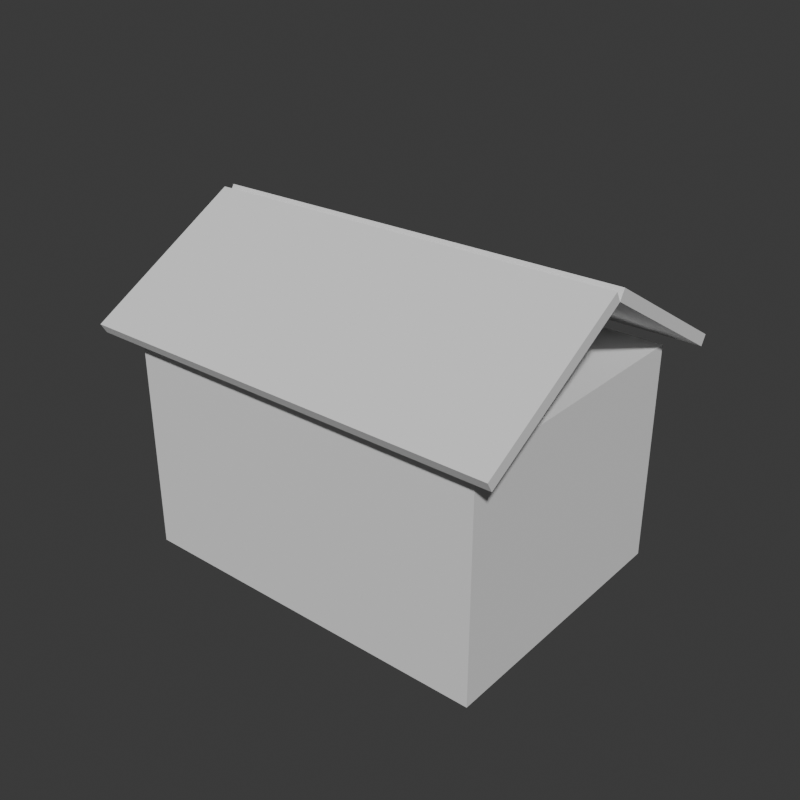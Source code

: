 # Source: variant.blend  (saved by Blender 5.2.45; exported with 4.5.12 LTS)
import bpy
from mathutils import Matrix  # noqa: F401  (used for matrix-valued properties, if any)

bpy.ops.wm.read_factory_settings(use_empty=True)
scene = bpy.context.scene
scene.name = 'Scene'

# ---- world
world_world = bpy.data.worlds.new('World'); scene.world = world_world
world_world.use_nodes = True; world_world.node_tree.nodes.clear()
_N = world_world.node_tree.nodes; _L = world_world.node_tree.links
n0 = _N.new('ShaderNodeOutputWorld'); n0.name = 'World Output'; n0.location = (200, 100)
n1 = _N.new('ShaderNodeBackground'); n1.name = 'Background'; n1.location = (-200, 100)
n1.inputs[0].default_value = (0.05088, 0.05088, 0.05088, 1.0)
_L.new(n1.outputs[0], n0.inputs[0])
n0.is_active_output = True
world_world.color = (0.05088, 0.05088, 0.05088)
world_world.sun_shadow_jitter_overblur = 0.0

# ---- meshes
me_walls_base_mesh = bpy.data.meshes.new('walls_base_mesh')
me_walls_base_mesh.from_pydata([(-2.0, -1.5, -1.2), (-2.0, -1.5, -1.2), (-2.0, -1.5, -1.2), (-2.0, -1.5, 1.2), (-2.0, -1.5, 1.2), (-2.0, -1.5, 1.2), (-2.0, 1.5, -1.2), (-2.0, 1.5, -1.2), (-2.0, 1.5, -1.2), (-2.0, 1.5, 1.2), (-2.0, 1.5, 1.2), (-2.0, 1.5, 1.2), (2.0, -1.5, -1.2), (2.0, -1.5, -1.2), (2.0, -1.5, -1.2), (2.0, -1.5, 1.2), (2.0, -1.5, 1.2), (2.0, -1.5, 1.2), (2.0, 1.5, -1.2), (2.0, 1.5, -1.2), (2.0, 1.5, -1.2), (2.0, 1.5, 1.2), (2.0, 1.5, 1.2), (2.0, 1.5, 1.2)], [], [(2, 5, 11), (2, 11, 8), (6, 9, 21), (6, 21, 18), (20, 23, 17), (20, 17, 14), (12, 15, 3), (12, 3, 0), (7, 19, 13), (7, 13, 1), (22, 10, 4), (22, 4, 16)])
_uv = me_walls_base_mesh.uv_layers.new(name='UVMap')
_uv.uv.foreach_set('vector', [0.375, 0.0, 0.625, 0.0, 0.625, 0.25, 0.375, 0.0, 0.625, 0.25, 0.375, 0.25, 0.375, 0.25, 0.625, 0.25, 0.625, 0.5, 0.375, 0.25, 0.625, 0.5, 0.375, 0.5, 0.375, 0.5, 0.625, 0.5, 0.625, 0.75, 0.375, 0.5, 0.625, 0.75, 0.375, 0.75, 0.375, 0.75, 0.625, 0.75, 0.625, 1.0, 0.375, 0.75, 0.625, 1.0, 0.375, 1.0, 0.125, 0.5, 0.375, 0.5, 0.375, 0.75, 0.125, 0.5, 0.375, 0.75, 0.125, 0.75, 0.625, 0.5, 0.875, 0.5, 0.875, 0.75, 0.625, 0.5, 0.875, 0.75, 0.625, 0.75])
me_walls_base_mesh.update()
me_walls_base_mesh.normals_split_custom_set([tuple(v) for v in zip(*[iter([-1.0, 0.0, 0.0, -1.0, 0.0, 0.0, -1.0, 0.0, 0.0, -1.0, 0.0, 0.0, -1.0, 0.0, 0.0, -1.0, 0.0, 0.0, 0.0, 1.0, 0.0, 0.0, 1.0, 0.0, 0.0, 1.0, 0.0, 0.0, 1.0, 0.0, 0.0, 1.0, 0.0, 0.0, 1.0, 0.0, 1.0, 0.0, 0.0, 1.0, 0.0, 0.0, 1.0, 0.0, 0.0, 1.0, 0.0, 0.0, 1.0, 0.0, 0.0, 1.0, 0.0, 0.0, 0.0, -1.0, 0.0, 0.0, -1.0, 0.0, 0.0, -1.0, 0.0, 0.0, -1.0, 0.0, 0.0, -1.0, 0.0, 0.0, -1.0, 0.0, 0.0, 0.0, -1.0, 0.0, 0.0, -1.0, 0.0, 0.0, -1.0, 0.0, 0.0, -1.0, 0.0, 0.0, -1.0, 0.0, 0.0, -1.0, 0.0, 0.0, 1.0, 0.0, 0.0, 1.0, 0.0, 0.0, 1.0, 0.0, 0.0, 1.0, 0.0, 0.0, 1.0, 0.0, 0.0, 1.0])] * 3)])
me_roof_panel_south_mesh = bpy.data.meshes.new('roof_panel_south_mesh')
me_roof_panel_south_mesh.from_pydata([(-2.3, -0.9815, -0.06), (-2.3, -0.9815, 0.06), (-2.3, 0.9815, -0.06), (-2.3, 0.9815, 0.06), (2.3, -0.9815, -0.06), (2.3, -0.9815, 0.06), (2.3, 0.9815, -0.06), (2.3, 0.9815, 0.06)], [], [(0, 1, 3, 2), (2, 3, 7, 6), (6, 7, 5, 4), (4, 5, 1, 0), (2, 6, 4, 0), (7, 3, 1, 5)])
_uv = me_roof_panel_south_mesh.uv_layers.new(name='UVMap')
_uv.uv.foreach_set('vector', [0.375, 0.0, 0.625, 0.0, 0.625, 0.25, 0.375, 0.25, 0.375, 0.25, 0.625, 0.25, 0.625, 0.5, 0.375, 0.5, 0.375, 0.5, 0.625, 0.5, 0.625, 0.75, 0.375, 0.75, 0.375, 0.75, 0.625, 0.75, 0.625, 1.0, 0.375, 1.0, 0.125, 0.5, 0.375, 0.5, 0.375, 0.75, 0.125, 0.75, 0.625, 0.5, 0.875, 0.5, 0.875, 0.75, 0.625, 0.75])
me_roof_panel_south_mesh.update()
me_roof_panel_north_mesh = bpy.data.meshes.new('roof_panel_north_mesh')
me_roof_panel_north_mesh.from_pydata([(-2.3, -0.9815, -0.06), (-2.3, -0.9815, 0.06), (-2.3, 0.9815, -0.06), (-2.3, 0.9815, 0.06), (2.3, -0.9815, -0.06), (2.3, -0.9815, 0.06), (2.3, 0.9815, -0.06), (2.3, 0.9815, 0.06)], [], [(0, 1, 3, 2), (2, 3, 7, 6), (6, 7, 5, 4), (4, 5, 1, 0), (2, 6, 4, 0), (7, 3, 1, 5)])
_uv = me_roof_panel_north_mesh.uv_layers.new(name='UVMap')
_uv.uv.foreach_set('vector', [0.375, 0.0, 0.625, 0.0, 0.625, 0.25, 0.375, 0.25, 0.375, 0.25, 0.625, 0.25, 0.625, 0.5, 0.375, 0.5, 0.375, 0.5, 0.625, 0.5, 0.625, 0.75, 0.375, 0.75, 0.375, 0.75, 0.625, 0.75, 0.625, 1.0, 0.375, 1.0, 0.125, 0.5, 0.375, 0.5, 0.375, 0.75, 0.125, 0.75, 0.625, 0.5, 0.875, 0.5, 0.875, 0.75, 0.625, 0.75])
me_roof_panel_north_mesh.update()

# ---- objects
ob_walls_base = bpy.data.objects.new('walls_base', me_walls_base_mesh)
ob_roof_panel_south = bpy.data.objects.new('roof_panel_south', me_roof_panel_south_mesh)
ob_roof_panel_north = bpy.data.objects.new('roof_panel_north', me_roof_panel_north_mesh)

# ---- transforms, parenting, visibility, modifiers, constraints
ob_walls_base.location = (0.0, 0.0, 1.2)
ob_walls_base.rotation_mode = 'QUATERNION'
ob_walls_base.rotation_quaternion = (1.0, 0.0, 0.0, 0.0)
ob_roof_panel_south.location = (0.0, -0.88, 2.943)
ob_roof_panel_south.rotation_euler = (0.5236, 0.0, 0.0)
ob_roof_panel_north.location = (0.0, 0.88, 2.943)
ob_roof_panel_north.rotation_euler = (-0.5236, 0.0, 0.0)

# ---- collection membership
scene.collection.objects.link(ob_walls_base)
scene.collection.objects.link(ob_roof_panel_south)
scene.collection.objects.link(ob_roof_panel_north)

# ---- scene / render settings (as saved in the file)
scene.frame_start = 1; scene.frame_end = 250; scene.frame_set(1)
scene.render.engine = 'BLENDER_WORKBENCH'
scene.render.resolution_x = 512
scene.render.resolution_y = 512
scene.render.bake_bias = 0.0
scene.render.bake_samples = 0
scene.render.compositor_device = 'GPU'
scene.eevee.use_volume_custom_range = False
scene.eevee.fast_gi_thickness_near = 0.1
scene.eevee.fast_gi_thickness_far = 0.0
scene.eevee.ray_tracing_options.screen_trace_thickness = 0.1
bpy.context.view_layer.update()

# ---- added for rendering (the .blend has no active camera and no usable light): camera, sun
cam_auto = bpy.data.cameras.new('AutoCamera')
cam_auto.lens = 50.0
cam_auto.sensor_width = 36.0
cam_auto.clip_end = 1000.0
ob_auto_camera = bpy.data.objects.new('AutoCamera', cam_auto)
scene.collection.objects.link(ob_auto_camera)
ob_auto_camera.location = (6.25459, -7.50551, 6.74639)
ob_auto_camera.rotation_euler = (1.09748, -7.21219e-08, 0.694738)
scene.camera = ob_auto_camera
light_auto_sun = bpy.data.lights.new('AutoSun', 'SUN')
light_auto_sun.energy = 3.0
light_auto_sun.angle = 0.0523599
ob_auto_sun = bpy.data.objects.new('AutoSun', light_auto_sun)
scene.collection.objects.link(ob_auto_sun)
ob_auto_sun.rotation_euler = (0.872665, 0.174533, 0.523599)
bpy.context.view_layer.update()
